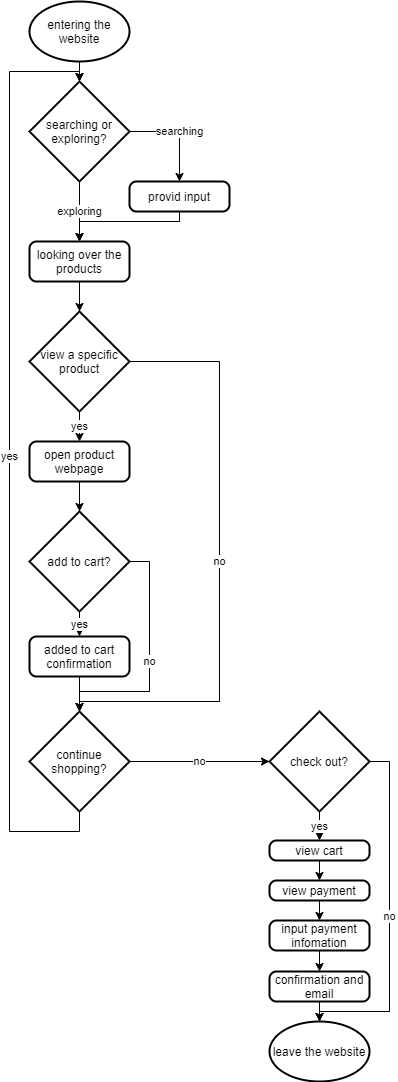

The diagram above was exported from draw.io. Its source (the exported page's mxGraphModel, read from the mxfile embedded in the PNG):
<mxGraphModel dx="1054" dy="617" grid="1" gridSize="10" guides="1" tooltips="1" connect="1" arrows="1" fold="1" page="1" pageScale="1" pageWidth="827" pageHeight="1169" math="0" shadow="0">
  <root>
    <mxCell id="0" />
    <mxCell id="1" parent="0" />
    <mxCell id="24" style="edgeStyle=orthogonalEdgeStyle;rounded=0;orthogonalLoop=1;jettySize=auto;html=1;exitX=0.5;exitY=1;exitDx=0;exitDy=0;exitPerimeter=0;" edge="1" parent="1" source="2">
      <mxGeometry relative="1" as="geometry">
        <mxPoint x="80" y="120" as="targetPoint" />
      </mxGeometry>
    </mxCell>
    <mxCell id="2" value="entering the website" style="strokeWidth=2;html=1;shape=mxgraph.flowchart.start_1;whiteSpace=wrap;" parent="1" vertex="1">
      <mxGeometry x="30" y="40" width="100" height="60" as="geometry" />
    </mxCell>
    <mxCell id="3" value="" style="rounded=1;whiteSpace=wrap;html=1;absoluteArcSize=1;arcSize=14;strokeWidth=2;" vertex="1" parent="1">
      <mxGeometry x="170" y="140" width="100" as="geometry" />
    </mxCell>
    <mxCell id="6" value="searching" style="edgeStyle=orthogonalEdgeStyle;rounded=0;orthogonalLoop=1;jettySize=auto;html=1;exitX=1;exitY=0.5;exitDx=0;exitDy=0;exitPerimeter=0;entryX=0.5;entryY=0;entryDx=0;entryDy=0;" edge="1" parent="1" source="4" target="5">
      <mxGeometry relative="1" as="geometry" />
    </mxCell>
    <mxCell id="8" value="exploring" style="edgeStyle=orthogonalEdgeStyle;rounded=0;orthogonalLoop=1;jettySize=auto;html=1;exitX=0.5;exitY=1;exitDx=0;exitDy=0;exitPerimeter=0;entryX=0.5;entryY=0;entryDx=0;entryDy=0;" edge="1" parent="1" source="4" target="7">
      <mxGeometry relative="1" as="geometry" />
    </mxCell>
    <mxCell id="4" value="searching or exploring?" style="strokeWidth=2;html=1;shape=mxgraph.flowchart.decision;whiteSpace=wrap;" vertex="1" parent="1">
      <mxGeometry x="30" y="120" width="100" height="100" as="geometry" />
    </mxCell>
    <mxCell id="9" style="edgeStyle=orthogonalEdgeStyle;rounded=0;orthogonalLoop=1;jettySize=auto;html=1;exitX=0.5;exitY=1;exitDx=0;exitDy=0;entryX=0.5;entryY=0;entryDx=0;entryDy=0;entryPerimeter=0;" edge="1" parent="1" source="5" target="7">
      <mxGeometry relative="1" as="geometry">
        <mxPoint x="80" y="300" as="targetPoint" />
        <Array as="points">
          <mxPoint x="180" y="260" />
          <mxPoint x="80" y="260" />
        </Array>
      </mxGeometry>
    </mxCell>
    <mxCell id="5" value="provid input" style="rounded=1;whiteSpace=wrap;html=1;absoluteArcSize=1;arcSize=14;strokeWidth=2;" vertex="1" parent="1">
      <mxGeometry x="130" y="220" width="100" height="30" as="geometry" />
    </mxCell>
    <mxCell id="15" style="edgeStyle=orthogonalEdgeStyle;rounded=0;orthogonalLoop=1;jettySize=auto;html=1;exitX=0.5;exitY=1;exitDx=0;exitDy=0;entryX=0.5;entryY=0;entryDx=0;entryDy=0;entryPerimeter=0;" edge="1" parent="1" source="7" target="13">
      <mxGeometry relative="1" as="geometry" />
    </mxCell>
    <mxCell id="7" value="looking over the products" style="rounded=1;whiteSpace=wrap;html=1;absoluteArcSize=1;arcSize=14;strokeWidth=2;" vertex="1" parent="1">
      <mxGeometry x="30" y="280" width="100" height="40" as="geometry" />
    </mxCell>
    <mxCell id="23" value="yes" style="edgeStyle=orthogonalEdgeStyle;rounded=0;orthogonalLoop=1;jettySize=auto;html=1;exitX=0.5;exitY=1;exitDx=0;exitDy=0;exitPerimeter=0;entryX=0.5;entryY=0;entryDx=0;entryDy=0;entryPerimeter=0;" edge="1" parent="1" source="11" target="4">
      <mxGeometry relative="1" as="geometry">
        <Array as="points">
          <mxPoint x="80" y="870" />
          <mxPoint x="10" y="870" />
          <mxPoint x="10" y="110" />
          <mxPoint x="80" y="110" />
        </Array>
      </mxGeometry>
    </mxCell>
    <mxCell id="26" value="no" style="edgeStyle=orthogonalEdgeStyle;rounded=0;orthogonalLoop=1;jettySize=auto;html=1;exitX=1;exitY=0.5;exitDx=0;exitDy=0;exitPerimeter=0;entryX=0;entryY=0.5;entryDx=0;entryDy=0;entryPerimeter=0;" edge="1" parent="1" source="11" target="25">
      <mxGeometry relative="1" as="geometry" />
    </mxCell>
    <mxCell id="11" value="continue shopping?" style="strokeWidth=2;html=1;shape=mxgraph.flowchart.decision;whiteSpace=wrap;" vertex="1" parent="1">
      <mxGeometry x="30" y="750" width="100" height="100" as="geometry" />
    </mxCell>
    <mxCell id="20" value="yes" style="edgeStyle=orthogonalEdgeStyle;rounded=0;orthogonalLoop=1;jettySize=auto;html=1;exitX=0.5;exitY=1;exitDx=0;exitDy=0;exitPerimeter=0;entryX=0.5;entryY=0;entryDx=0;entryDy=0;" edge="1" parent="1" source="12" target="19">
      <mxGeometry relative="1" as="geometry" />
    </mxCell>
    <mxCell id="21" value="no" style="edgeStyle=orthogonalEdgeStyle;rounded=0;orthogonalLoop=1;jettySize=auto;html=1;exitX=1;exitY=0.5;exitDx=0;exitDy=0;exitPerimeter=0;entryX=0.5;entryY=0;entryDx=0;entryDy=0;entryPerimeter=0;" edge="1" parent="1" source="12" target="11">
      <mxGeometry relative="1" as="geometry">
        <Array as="points">
          <mxPoint x="150" y="600" />
          <mxPoint x="150" y="730" />
          <mxPoint x="80" y="730" />
        </Array>
      </mxGeometry>
    </mxCell>
    <mxCell id="12" value="add to cart?" style="strokeWidth=2;html=1;shape=mxgraph.flowchart.decision;whiteSpace=wrap;" vertex="1" parent="1">
      <mxGeometry x="30" y="550" width="100" height="100" as="geometry" />
    </mxCell>
    <mxCell id="16" value="yes" style="edgeStyle=orthogonalEdgeStyle;rounded=0;orthogonalLoop=1;jettySize=auto;html=1;exitX=0.5;exitY=1;exitDx=0;exitDy=0;exitPerimeter=0;" edge="1" parent="1" source="13" target="14">
      <mxGeometry relative="1" as="geometry" />
    </mxCell>
    <mxCell id="17" value="no" style="edgeStyle=orthogonalEdgeStyle;rounded=0;orthogonalLoop=1;jettySize=auto;html=1;exitX=1;exitY=0.5;exitDx=0;exitDy=0;exitPerimeter=0;" edge="1" parent="1" source="13" target="11">
      <mxGeometry relative="1" as="geometry">
        <mxPoint x="230" y="680" as="targetPoint" />
        <Array as="points">
          <mxPoint x="220" y="400" />
          <mxPoint x="220" y="740" />
          <mxPoint x="80" y="740" />
        </Array>
      </mxGeometry>
    </mxCell>
    <mxCell id="13" value="view a specific product" style="strokeWidth=2;html=1;shape=mxgraph.flowchart.decision;whiteSpace=wrap;" vertex="1" parent="1">
      <mxGeometry x="30" y="350" width="100" height="100" as="geometry" />
    </mxCell>
    <mxCell id="18" style="edgeStyle=orthogonalEdgeStyle;rounded=0;orthogonalLoop=1;jettySize=auto;html=1;exitX=0.5;exitY=1;exitDx=0;exitDy=0;entryX=0.5;entryY=0;entryDx=0;entryDy=0;entryPerimeter=0;" edge="1" parent="1" source="14" target="12">
      <mxGeometry relative="1" as="geometry" />
    </mxCell>
    <mxCell id="14" value="open product webpage" style="rounded=1;whiteSpace=wrap;html=1;absoluteArcSize=1;arcSize=14;strokeWidth=2;" vertex="1" parent="1">
      <mxGeometry x="30" y="480" width="100" height="40" as="geometry" />
    </mxCell>
    <mxCell id="22" style="edgeStyle=orthogonalEdgeStyle;rounded=0;orthogonalLoop=1;jettySize=auto;html=1;exitX=0.5;exitY=1;exitDx=0;exitDy=0;" edge="1" parent="1" source="19" target="11">
      <mxGeometry relative="1" as="geometry" />
    </mxCell>
    <mxCell id="19" value="added to cart confirmation" style="rounded=1;whiteSpace=wrap;html=1;absoluteArcSize=1;arcSize=14;strokeWidth=2;" vertex="1" parent="1">
      <mxGeometry x="30" y="675" width="100" height="40" as="geometry" />
    </mxCell>
    <mxCell id="30" value="yes" style="edgeStyle=orthogonalEdgeStyle;rounded=0;orthogonalLoop=1;jettySize=auto;html=1;exitX=0.5;exitY=1;exitDx=0;exitDy=0;exitPerimeter=0;entryX=0.5;entryY=0;entryDx=0;entryDy=0;" edge="1" parent="1" source="25" target="27">
      <mxGeometry relative="1" as="geometry" />
    </mxCell>
    <mxCell id="37" value="no" style="edgeStyle=orthogonalEdgeStyle;rounded=0;orthogonalLoop=1;jettySize=auto;html=1;exitX=1;exitY=0.5;exitDx=0;exitDy=0;exitPerimeter=0;entryX=0.5;entryY=0;entryDx=0;entryDy=0;entryPerimeter=0;" edge="1" parent="1" source="25" target="36">
      <mxGeometry relative="1" as="geometry">
        <Array as="points">
          <mxPoint x="390" y="800" />
          <mxPoint x="390" y="1050" />
          <mxPoint x="320" y="1050" />
        </Array>
      </mxGeometry>
    </mxCell>
    <mxCell id="25" value="check out?" style="strokeWidth=2;html=1;shape=mxgraph.flowchart.decision;whiteSpace=wrap;" vertex="1" parent="1">
      <mxGeometry x="270" y="750" width="100" height="100" as="geometry" />
    </mxCell>
    <mxCell id="32" style="edgeStyle=orthogonalEdgeStyle;rounded=0;orthogonalLoop=1;jettySize=auto;html=1;exitX=0.5;exitY=1;exitDx=0;exitDy=0;entryX=0.5;entryY=0;entryDx=0;entryDy=0;" edge="1" parent="1" source="27" target="28">
      <mxGeometry relative="1" as="geometry" />
    </mxCell>
    <mxCell id="27" value="view cart" style="rounded=1;whiteSpace=wrap;html=1;absoluteArcSize=1;arcSize=14;strokeWidth=2;" vertex="1" parent="1">
      <mxGeometry x="270" y="879" width="100" height="20" as="geometry" />
    </mxCell>
    <mxCell id="33" style="edgeStyle=orthogonalEdgeStyle;rounded=0;orthogonalLoop=1;jettySize=auto;html=1;exitX=0.5;exitY=1;exitDx=0;exitDy=0;entryX=0.5;entryY=0;entryDx=0;entryDy=0;" edge="1" parent="1" source="28" target="29">
      <mxGeometry relative="1" as="geometry" />
    </mxCell>
    <mxCell id="28" value="view payment" style="rounded=1;whiteSpace=wrap;html=1;absoluteArcSize=1;arcSize=14;strokeWidth=2;" vertex="1" parent="1">
      <mxGeometry x="270" y="919" width="100" height="20" as="geometry" />
    </mxCell>
    <mxCell id="35" style="edgeStyle=orthogonalEdgeStyle;rounded=0;orthogonalLoop=1;jettySize=auto;html=1;exitX=0.5;exitY=1;exitDx=0;exitDy=0;entryX=0.5;entryY=0;entryDx=0;entryDy=0;" edge="1" parent="1" source="29" target="34">
      <mxGeometry relative="1" as="geometry" />
    </mxCell>
    <mxCell id="29" value="input payment infomation" style="rounded=1;whiteSpace=wrap;html=1;absoluteArcSize=1;arcSize=14;strokeWidth=2;" vertex="1" parent="1">
      <mxGeometry x="270" y="959" width="100" height="30" as="geometry" />
    </mxCell>
    <mxCell id="38" style="edgeStyle=orthogonalEdgeStyle;rounded=0;orthogonalLoop=1;jettySize=auto;html=1;exitX=0.5;exitY=1;exitDx=0;exitDy=0;" edge="1" parent="1" source="34">
      <mxGeometry relative="1" as="geometry">
        <mxPoint x="320" y="1060" as="targetPoint" />
      </mxGeometry>
    </mxCell>
    <mxCell id="34" value="confirmation and email" style="rounded=1;whiteSpace=wrap;html=1;absoluteArcSize=1;arcSize=14;strokeWidth=2;" vertex="1" parent="1">
      <mxGeometry x="270" y="1010" width="100" height="30" as="geometry" />
    </mxCell>
    <mxCell id="36" value="leave the website" style="strokeWidth=2;html=1;shape=mxgraph.flowchart.start_1;whiteSpace=wrap;" vertex="1" parent="1">
      <mxGeometry x="270" y="1060" width="100" height="60" as="geometry" />
    </mxCell>
  </root>
</mxGraphModel>